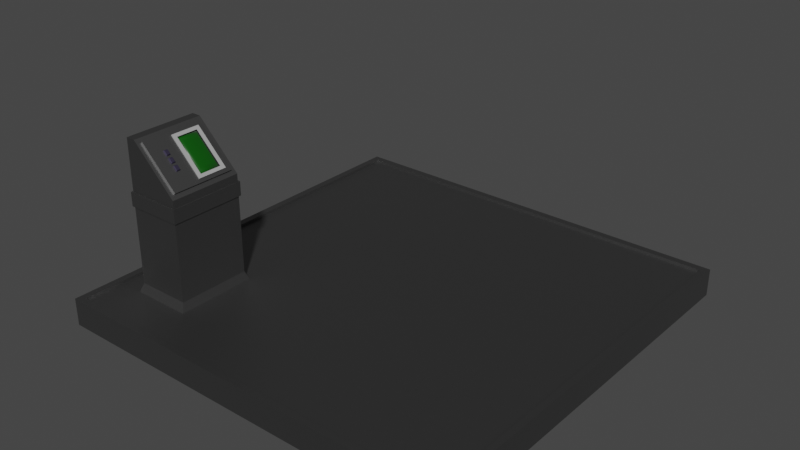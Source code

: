 # Source: Lift_V02.blend  (saved by Blender 3.0.42; exported with 4.5.12 LTS)
import bpy
from mathutils import Matrix  # noqa: F401  (used for matrix-valued properties, if any)

bpy.ops.wm.read_factory_settings(use_empty=True)
scene = bpy.context.scene
scene.name = 'Scene'

# ---- materials (node trees are filled in below, after node groups)
mat_floor = bpy.data.materials.new('Floor')
mat_walls = bpy.data.materials.new('Walls')
mat_cross_section = bpy.data.materials.new('Cross Section')
mat_material = bpy.data.materials.new('Material')
mat_screen = bpy.data.materials.new('Screen')

# ---- material node trees
mat_floor.use_nodes = True; mat_floor.node_tree.nodes.clear()
_N = mat_floor.node_tree.nodes; _L = mat_floor.node_tree.links
n0 = _N.new('ShaderNodeBsdfPrincipled'); n0.name = 'Principled BSDF'; n0.location = (10, 300)
n0.distribution = 'GGX'
n0.subsurface_method = 'RANDOM_WALK_SKIN'
n0.inputs[0].default_value = (0.2119, 0.2119, 0.2119, 1.0)
n0.inputs[1].default_value = 1.0
n0.inputs[3].default_value = 1.45
n0.inputs[27].default_value = (0.0, 0.0, 0.0, 1.0)
n0.inputs[28].default_value = 1.0
n1 = _N.new('ShaderNodeOutputMaterial'); n1.name = 'Material Output'; n1.location = (300, 300)
_L.new(n0.outputs[0], n1.inputs[0])
n1.is_active_output = True
mat_walls.use_nodes = True; mat_walls.node_tree.nodes.clear()
_N = mat_walls.node_tree.nodes; _L = mat_walls.node_tree.links
n0 = _N.new('ShaderNodeBsdfPrincipled'); n0.name = 'Principled BSDF'; n0.location = (-95, 417)
n0.distribution = 'GGX'
n0.subsurface_method = 'RANDOM_WALK_SKIN'
n0.inputs[0].default_value = (0.3758, 0.3758, 0.3758, 1.0)
n0.inputs[2].default_value = 1.0
n0.inputs[3].default_value = 1.45
n0.inputs[27].default_value = (0.0, 0.0, 0.0, 1.0)
n0.inputs[28].default_value = 1.0
n1 = _N.new('ShaderNodeOutputMaterial'); n1.name = 'Material Output'; n1.location = (249, 411)
_L.new(n0.outputs[0], n1.inputs[0])
n1.is_active_output = True
mat_cross_section.use_nodes = True; mat_cross_section.node_tree.nodes.clear()
_N = mat_cross_section.node_tree.nodes; _L = mat_cross_section.node_tree.links
n0 = _N.new('ShaderNodeBsdfPrincipled'); n0.name = 'Principled BSDF'; n0.location = (10, 300)
n0.distribution = 'GGX'
n0.subsurface_method = 'RANDOM_WALK_SKIN'
n0.inputs[0].default_value = (0.0, 0.0, 0.0, 1.0)
n0.inputs[3].default_value = 1.45
n0.inputs[27].default_value = (0.0, 0.0, 0.0, 1.0)
n0.inputs[28].default_value = 1.0
n1 = _N.new('ShaderNodeOutputMaterial'); n1.name = 'Material Output'; n1.location = (300, 300)
_L.new(n0.outputs[0], n1.inputs[0])
n1.is_active_output = True
mat_material.use_nodes = True; mat_material.node_tree.nodes.clear()
_N = mat_material.node_tree.nodes; _L = mat_material.node_tree.links
n0 = _N.new('ShaderNodeBsdfPrincipled'); n0.name = 'Principled BSDF'; n0.location = (10, 300)
n0.distribution = 'GGX'
n0.subsurface_method = 'RANDOM_WALK_SKIN'
n0.inputs[0].default_value = (0.103, 0.08951, 0.1574, 1.0)
n0.inputs[1].default_value = 1.0
n0.inputs[2].default_value = 0.6007
n0.inputs[3].default_value = 1.45
n0.inputs[27].default_value = (0.0, 0.0, 0.0, 1.0)
n0.inputs[28].default_value = 1.0
n1 = _N.new('ShaderNodeOutputMaterial'); n1.name = 'Material Output'; n1.location = (300, 300)
_L.new(n0.outputs[0], n1.inputs[0])
n1.is_active_output = True
mat_screen.use_nodes = True; mat_screen.node_tree.nodes.clear()
_N = mat_screen.node_tree.nodes; _L = mat_screen.node_tree.links
n0 = _N.new('ShaderNodeBsdfPrincipled'); n0.name = 'Principled BSDF'; n0.location = (10, 300)
n0.distribution = 'GGX'
n0.subsurface_method = 'RANDOM_WALK_SKIN'
n0.inputs[0].default_value = (0.0007293, 0.07324, 0.000486, 1.0)
n0.inputs[2].default_value = 0.3583
n0.inputs[3].default_value = 1.45
n0.inputs[24].default_value = 0.05984
n0.inputs[27].default_value = (0.0, 0.0, 0.0, 1.0)
n0.inputs[28].default_value = 1.0
n1 = _N.new('ShaderNodeOutputMaterial'); n1.name = 'Material Output'; n1.location = (300, 300)
_L.new(n0.outputs[0], n1.inputs[0])
n1.is_active_output = True

# ---- world
world_world = bpy.data.worlds.new('World'); scene.world = world_world
world_world.use_nodes = True; world_world.node_tree.nodes.clear()
_N = world_world.node_tree.nodes; _L = world_world.node_tree.links
n0 = _N.new('ShaderNodeOutputWorld'); n0.name = 'World Output'; n0.location = (300, 300)
n1 = _N.new('ShaderNodeBackground'); n1.name = 'Background'; n1.location = (10, 300)
n1.inputs[0].default_value = (0.05088, 0.05088, 0.05088, 1.0)
_L.new(n1.outputs[0], n0.inputs[0])
n0.is_active_output = True
world_world.color = (0.05088, 0.05088, 0.05088)
world_world.use_sun_shadow = False
world_world.sun_shadow_jitter_overblur = 0.0

# ---- meshes
me_id250_005 = bpy.data.meshes.new('ID250.005')
me_id250_005.from_pydata([(-1.489, -1.489, -0.1437), (-1.489, 1.489, -0.1437), (1.489, 1.489, -0.1437), (1.489, -1.489, -0.1437), (-1.439, 1.439, 0.05481), (1.439, 1.439, 0.05481), (-1.439, -1.439, 0.05481), (1.439, -1.439, 0.05481), (-1.489, 1.489, 0.05481), (1.489, 1.489, 0.05481), (-1.489, -1.489, 0.05481), (1.489, -1.489, 0.05481), (-1.439, 1.439, 0.03412), (1.439, 1.439, 0.03412), (-1.439, -1.439, 0.03412), (1.439, -1.439, 0.03412), (-1.489, -0.6114, -0.1437), (1.489, -0.6114, -0.1437), (-1.489, -0.6114, 0.05481), (1.489, -0.6114, 0.05481), (-1.439, -0.5908, 0.05481), (1.439, -0.5908, 0.05481), (-1.439, -0.5908, 0.03412), (1.439, -0.5908, 0.03412), (-1.489, -1.156, -0.1437), (-1.489, -1.156, 0.05481), (-1.439, -1.117, 0.05481), (-1.439, -1.117, 0.03412), (1.489, -1.156, -0.1437), (1.489, -1.156, 0.05481), (1.439, -1.117, 0.05481), (1.439, -1.117, 0.03412), (-1.29, 1.489, -0.1437), (-1.29, -1.489, -0.1437), (-1.29, 1.489, 0.05481), (-1.29, -1.489, 0.05481), (-1.246, 1.439, 0.05481), (-1.246, -1.439, 0.05481), (-1.246, 1.439, 0.03412), (-1.246, -1.439, 0.03412), (-1.266, -0.5644, 0.03412), (-1.29, -0.6114, -0.1437), (-1.29, -1.156, -0.1437), (-1.266, -1.144, 0.03412), (-0.888, 1.489, -0.1437), (-0.888, 1.489, 0.05481), (-0.858, 1.439, 0.05481), (-0.858, 1.439, 0.03412), (-0.888, -0.6114, -0.1437), (-0.888, -1.156, -0.1437), (-0.888, -1.489, -0.1437), (-0.888, -1.489, 0.05481), (-0.858, -1.439, 0.05481), (-0.858, -1.439, 0.03412), (-0.8385, -0.5644, 0.03412), (-0.8385, -1.144, 0.03412), (-0.858, -0.5908, 0.7542), (-1.246, -0.5908, 0.7542), (-0.858, -1.117, 0.7542), (-1.246, -1.117, 0.7542), (-0.8821, -0.6246, 0.8345), (-1.246, -0.5908, 1.126), (-0.8821, -1.083, 0.8345), (-1.246, -1.117, 1.126), (-1.219, -1.489, -0.1437), (-1.219, -1.489, 0.05481), (-1.178, -1.439, 0.05481), (-1.178, -1.439, 0.03412), (-1.19, -0.5644, 0.03412), (-1.19, -1.144, 0.03412), (-1.219, 1.489, -0.1437), (-1.219, 1.489, 0.05481), (-1.178, 1.439, 0.05481), (-1.178, 1.439, 0.03412), (-1.219, -0.6114, -0.1437), (-1.219, -1.156, -0.1437), (-1.178, -0.5908, 0.7542), (-1.178, -1.117, 0.7542), (-1.154, -0.6246, 1.102), (-1.154, -1.083, 1.102), (-0.858, -0.5908, 0.8108), (-0.858, -1.117, 0.8108), (-1.178, -0.5908, 1.126), (-1.178, -1.117, 1.126), (-1.246, -0.5908, 0.6587), (-0.858, -0.5908, 0.6587), (-0.858, -1.117, 0.6587), (-1.246, -1.117, 0.6587), (-1.178, -1.117, 0.6587), (-1.178, -0.5908, 0.6587), (-1.184, -0.5805, 0.7567), (-1.256, -0.5805, 0.7567), (-1.184, -1.128, 0.7567), (-1.256, -1.128, 0.7567), (-0.8478, -0.5805, 0.7567), (-0.8478, -1.128, 0.7567), (-1.256, -0.5805, 0.6562), (-1.256, -1.128, 0.6562), (-1.184, -1.128, 0.6562), (-1.184, -0.5805, 0.6562), (-0.8478, -0.5805, 0.6562), (-0.8478, -1.128, 0.6562), (-0.8722, -0.6246, 0.8445), (-0.8722, -1.083, 0.8445), (-1.144, -0.6246, 1.112), (-1.144, -1.083, 1.112), (-1.106, -0.6876, 1.075), (-0.9083, -0.6876, 0.88), (-1.106, -0.8473, 1.075), (-0.9083, -0.8473, 0.88), (-0.9176, -0.6876, 0.8706), (-1.115, -0.6876, 1.066), (-1.115, -0.8473, 1.066), (-0.9176, -0.8473, 0.8706), (-1.489, -0.9455, -0.1437), (-1.489, -0.9455, 0.05481), (-1.439, -0.9131, 0.05481), (-1.439, -0.9131, 0.03412), (-1.266, -0.919, 0.03412), (-0.8385, -0.919, 0.03412), (-1.246, -0.9131, 0.7542), (-0.858, -0.9131, 0.7542), (-1.246, -0.9131, 1.126), (-0.858, -0.9131, 0.8108), (-1.178, -0.9131, 1.126), (-0.8821, -0.9036, 0.8345), (-1.154, -0.9036, 1.102), (-0.858, -0.9131, 0.6587), (-1.256, -0.916, 0.7567), (-0.8478, -0.916, 0.7567), (-0.8478, -0.916, 0.6562), (-0.8722, -0.9036, 0.8445), (-1.144, -0.9036, 1.112), (-1.124, -0.6572, 1.093), (-0.8909, -0.8745, 0.8629), (1.489, -0.9455, -0.1437), (1.489, -0.9455, 0.05481), (1.439, -0.9131, 0.05481), (1.439, -0.9131, 0.03412), (-1.29, -0.9455, -0.1437), (-0.888, -0.9455, -0.1437), (-1.219, -0.9455, -0.1437), (-1.246, -0.9131, 0.6587), (-1.256, -0.916, 0.6562), (-1.124, -0.8745, 1.093), (-0.8909, -0.6572, 0.8629), (-0.9027, -0.6876, 0.8857), (-1.101, -0.6876, 1.081), (-1.101, -0.8473, 1.081), (-0.9027, -0.8473, 0.8857), (-0.8853, -0.8745, 0.8685), (-1.119, -0.6572, 1.099), (-0.8853, -0.6572, 0.8685), (-1.119, -0.8745, 1.099), (-0.858, -0.5908, 0.09593), (-0.858, -1.117, 0.09593), (-1.246, -0.5908, 0.09593), (-1.246, -1.117, 0.09593), (-1.178, -1.117, 0.09593), (-1.178, -0.5908, 0.09593), (-0.858, -0.9131, 0.09593), (-1.246, -0.9131, 0.09593)], [], [(41, 16, 1, 32), (21, 5, 13, 23), (17, 2, 9, 19), (24, 0, 10, 25), (50, 3, 11, 51), (32, 1, 8, 34), (46, 5, 9, 45), (20, 4, 8, 18), (37, 6, 10, 35), (30, 7, 11, 29), (40, 38, 12, 22), (26, 6, 14, 27), (52, 7, 15, 53), (36, 4, 12, 38), (4, 20, 22, 12), (5, 21, 19, 9), (1, 16, 18, 8), (33, 0, 24, 42), (7, 30, 31, 15), (3, 28, 29, 11), (6, 26, 25, 10), (39, 43, 27, 14), (116, 26, 27, 117), (137, 30, 29, 136), (114, 24, 25, 115), (67, 69, 43, 39), (64, 33, 42, 75), (121, 58, 95, 129), (72, 36, 38, 73), (6, 37, 39, 14), (68, 73, 38, 40), (66, 37, 35, 65), (4, 36, 34, 8), (70, 32, 34, 71), (0, 33, 35, 10), (74, 41, 32, 70), (17, 48, 44, 2), (2, 44, 45, 9), (7, 52, 51, 11), (23, 13, 47, 54), (5, 46, 47, 13), (3, 50, 49, 28), (15, 31, 55, 53), (66, 52, 53, 67), (72, 46, 45, 71), (64, 50, 51, 65), (120, 59, 63, 122), (76, 57, 61, 82), (59, 77, 83, 63), (33, 64, 65, 35), (36, 72, 71, 34), (37, 66, 67, 39), (142, 87, 97, 143), (125, 62, 81, 123), (77, 58, 81, 83), (126, 79, 105, 132), (78, 60, 80, 82), (157, 158, 88, 87), (79, 62, 103, 105), (161, 157, 87, 142), (159, 156, 84, 89), (99, 96, 91, 90), (143, 97, 93, 128), (158, 155, 86, 88), (97, 98, 92, 93), (87, 88, 98, 97), (57, 76, 90, 91), (89, 84, 96, 99), (98, 101, 95, 92), (76, 56, 94, 90), (77, 59, 93, 92), (64, 75, 49, 50), (108, 109, 113, 112), (76, 82, 80, 56), (77, 92, 95, 58), (48, 74, 70, 44), (44, 70, 71, 45), (66, 65, 51, 52), (47, 73, 68, 54), (46, 72, 73, 47), (69, 67, 53, 55), (79, 83, 81, 62), (78, 104, 102, 60), (159, 89, 85, 154), (100, 99, 90, 94), (85, 89, 99, 100), (140, 141, 74, 48), (40, 22, 117, 118), (106, 107, 146, 147), (20, 18, 115, 116), (17, 19, 136, 135), (21, 23, 138, 137), (16, 41, 139, 114), (41, 74, 141, 139), (23, 54, 119, 138), (48, 17, 135, 140), (56, 80, 123, 121), (85, 100, 130, 127), (57, 91, 128, 120), (82, 61, 122, 124), (78, 82, 124, 126), (60, 102, 131, 125), (154, 85, 127, 160), (100, 94, 129, 130), (144, 133, 104, 132), (96, 143, 128, 91), (113, 110, 111, 112), (109, 107, 110, 113), (107, 106, 111, 110), (106, 108, 112, 111), (131, 132, 105, 103), (101, 130, 129, 95), (155, 160, 127, 86), (62, 125, 131, 103), (79, 126, 124, 83), (49, 75, 141, 140), (83, 124, 122, 63), (59, 120, 128, 93), (86, 127, 130, 101), (58, 121, 123, 81), (28, 49, 140, 135), (31, 138, 119, 55), (75, 42, 139, 141), (42, 24, 114, 139), (30, 137, 138, 31), (28, 135, 136, 29), (26, 116, 115, 25), (43, 118, 117, 27), (88, 86, 101, 98), (156, 161, 142, 84), (78, 126, 132, 104), (60, 125, 123, 80), (84, 142, 143, 96), (57, 120, 122, 61), (56, 121, 129, 94), (16, 114, 115, 18), (21, 137, 136, 19), (20, 116, 117, 22), (133, 145, 102, 104), (134, 131, 102, 145), (145, 133, 151, 152), (107, 109, 149, 146), (144, 134, 150, 153), (131, 134, 144, 132), (150, 149, 148, 153), (149, 150, 152, 146), (147, 146, 152, 151), (148, 147, 151, 153), (109, 108, 148, 149), (133, 144, 153, 151), (108, 106, 147, 148), (134, 145, 152, 150), (40, 118, 161, 156), (55, 119, 160, 155), (54, 154, 160, 119), (68, 159, 154, 54), (69, 55, 155, 158), (68, 40, 156, 159), (118, 43, 157, 161), (43, 69, 158, 157)])
me_id250_005.polygons.foreach_set('material_index', [0, 0, 0, 0, 0, 0, 0, 0, 0, 0, 0, 0, 0, 0, 0, 0, 0, 0, 0, 0, 0, 0, 0, 0, 0, 0, 0, 0, 0, 0, 0, 0, 0, 0, 0, 0, 0, 0, 0, 0, 0, 0, 0, 0, 0, 0, 0, 0, 0, 0, 0, 0, 0, 0, 0, 0, 0, 0, 0, 0, 0, 0, 0, 0, 0, 0, 0, 0, 0, 0, 0, 0, 0, 0, 0, 0, 0, 0, 0, 0, 0, 0, 0, 0, 0, 0, 0, 0, 0, 0, 0, 0, 0, 0, 0, 0, 0, 0, 0, 0, 0, 0, 0, 0, 0, 0, 0, 0, 0, 0, 0, 0, 0, 0, 0, 0, 0, 0, 0, 0, 0, 0, 0, 0, 0, 0, 0, 0, 0, 0, 0, 0, 0, 0, 0, 0, 0, 0, 0, 0, 1, 0, 1, 0, 1, 1, 1, 1, 0, 1, 0, 1, 0, 0, 0, 0, 0, 0, 0, 0])
_uv = me_id250_005.uv_layers.new(name='UVMap')
_uv.uv.foreach_set('vector', [0.0, 0.0, 0.0, 0.0, 0.0, 0.0, 0.0, 0.0, 0.0, 0.0, 0.0, 0.0, 0.0, 0.0, 0.0, 0.0, 0.0, 0.0, 0.0, 0.0, 0.0, 0.0, 0.0, 0.0, 0.0, 0.0, 0.0, 0.0, 0.0, 0.0, 0.0, 0.0, 0.0, 0.0, 0.0, 0.0, 0.0, 0.0, 0.0, 0.0, 0.0, 0.0, 0.0, 0.0, 0.0, 0.0, 0.0, 0.0, 0.0, 0.0, 0.0, 0.0, 0.0, 0.0, 0.0, 0.0, 0.0, 0.0, 0.0, 0.0, 0.0, 0.0, 0.0, 0.0, 0.0, 0.0, 0.0, 0.0, 0.0, 0.0, 0.0, 0.0, 0.0, 0.0, 0.0, 0.0, 0.0, 0.0, 0.0, 0.0, 0.0, 0.0, 0.0, 0.0, 0.0, 0.0, 0.0, 0.0, 0.0, 0.0, 0.0, 0.0, 0.0, 0.0, 0.0, 0.0, 0.0, 0.0, 0.0, 0.0, 0.0, 0.0, 0.0, 0.0, 0.0, 0.0, 0.0, 0.0, 0.0, 0.0, 0.0, 0.0, 0.0, 0.0, 0.0, 0.0, 0.0, 0.0, 0.0, 0.0, 0.0, 0.0, 0.0, 0.0, 0.0, 0.0, 0.0, 0.0, 0.0, 0.0, 0.0, 0.0, 0.0, 0.0, 0.0, 0.0, 0.0, 0.0, 0.0, 0.0, 0.0, 0.0, 0.0, 0.0, 0.0, 0.0, 0.0, 0.0, 0.0, 0.0, 0.0, 0.0, 0.0, 0.0, 0.0, 0.0, 0.0, 0.0, 0.0, 0.0, 0.0, 0.0, 0.0, 0.0, 0.0, 0.0, 0.0, 0.0, 0.0, 0.0, 0.0, 0.0, 0.0, 0.0, 0.0, 0.0, 0.0, 0.0, 0.0, 0.0, 0.0, 0.0, 0.0, 0.0, 0.0, 0.0, 0.0, 0.0, 0.0, 0.0, 0.0, 0.0, 0.0, 0.0, 0.0, 0.0, 0.0, 0.0, 0.0, 0.0, 0.0, 0.0, 0.0, 0.0, 0.0, 0.0, 0.0, 0.0, 0.0, 0.0, 0.0, 0.0, 0.0, 0.0, 0.0, 0.0, 0.0, 0.0, 0.0, 0.0, 0.0, 0.0, 0.0, 0.0, 0.0, 0.0, 0.0, 0.0, 0.0, 0.0, 0.0, 0.0, 0.0, 0.0, 0.0, 0.0, 0.0, 0.0, 0.0, 0.0, 0.0, 0.0, 0.0, 0.0, 0.0, 0.0, 0.0, 0.0, 0.0, 0.0, 0.0, 0.0, 0.0, 0.0, 0.0, 0.0, 0.0, 0.0, 0.0, 0.0, 0.0, 0.0, 0.0, 0.0, 0.0, 0.0, 0.0, 0.0, 0.0, 0.0, 0.0, 0.0, 0.0, 0.0, 0.0, 0.0, 0.0, 0.0, 0.0, 0.0, 0.0, 0.0, 0.0, 0.0, 0.0, 0.0, 0.0, 0.0, 0.0, 0.0, 0.0, 0.0, 0.0, 0.0, 0.0, 0.0, 0.0, 0.0, 0.0, 0.0, 0.0, 0.0, 0.0, 0.0, 0.0, 0.0, 0.0, 0.0, 0.0, 0.0, 0.0, 0.0, 0.0, 0.0, 0.0, 0.0, 0.0, 0.0, 0.0, 0.0, 0.0, 0.0, 0.0, 0.0, 0.0, 0.0, 0.0, 0.0, 0.0, 0.0, 0.0, 0.0, 0.0, 0.0, 0.0, 0.0, 0.0, 0.0, 0.0, 0.0, 0.0, 0.0, 0.0, 0.0, 0.0, 0.0, 0.0, 0.0, 0.0, 0.0, 0.0, 0.0, 0.0, 0.0, 0.0, 0.0, 0.0, 0.0, 0.0, 0.0, 0.0, 0.0, 0.0, 0.0, 0.0, 0.0, 0.0, 0.0, 0.0, 0.0, 0.0, 0.0, 0.0, 0.0, 0.0, 0.0, 0.0, 0.0, 0.0, 0.0, 0.0, 0.0, 0.0, 0.0, 0.0, 0.0, 0.0, 0.0, 0.0, 0.0, 0.0, 0.0, 0.0, 0.0, 0.0, 0.0, 0.0, 0.0, 0.0, 0.0, 0.0, 0.0, 0.0, 0.0, 0.0, 0.0, 0.0, 0.0, 0.0, 0.0, 0.0, 0.0, 0.0, 0.0, 0.0, 0.0, 0.0, 0.0, 0.0, 0.0, 0.0, 0.0, 0.0, 0.0, 0.0, 0.0, 0.0, 0.0, 0.0, 0.0, 0.0, 0.0, 0.0, 0.0, 0.0, 0.0, 0.0, 0.0, 0.0, 0.0, 0.0, 0.0, 0.0, 0.0, 0.0, 0.0, 0.0, 0.0, 0.0, 0.0, 0.0, 0.0, 0.0, 0.0, 0.0, 0.0, 0.0, 0.0, 0.0, 0.0, 0.0, 0.0, 0.0, 0.0, 0.0, 0.0, 0.0, 0.0, 0.0, 0.0, 0.0, 0.0, 0.0, 0.0, 0.0, 0.0, 0.0, 0.0, 0.0, 0.0, 0.0, 0.0, 0.0, 0.0, 0.0, 0.0, 0.0, 0.0, 0.0, 0.0, 0.0, 0.0, 0.0, 0.0, 0.0, 0.0, 0.0, 0.0, 0.0, 0.0, 0.0, 0.0, 0.0, 0.0, 0.0, 0.0, 0.0, 0.0, 0.0, 0.0, 0.0, 0.0, 0.0, 0.0, 0.0, 0.0, 0.0, 0.0, 0.0, 0.0, 0.0, 0.0, 0.0, 0.0, 0.0, 0.0, 0.0, 0.0, 0.0, 0.0, 0.0, 0.0, 0.0, 0.0, 0.0, 0.0, 0.0, 0.0, 0.0, 0.0, 0.0, 0.0, 0.0, 0.0, 0.0, 0.0, 0.0, 0.0, 0.0, 0.0, 0.0, 0.0, 0.0, 0.0, 0.0, 0.0, 0.0, 0.0, 0.0, 0.0, 0.0, 0.0, 0.0, 0.0, 0.0, 0.0, 0.0, 0.0, 0.0, 0.0, 0.0, 0.0, 0.0, 0.0, 0.0, 0.0, 0.0, 0.0, 0.0, 0.0, 0.0, 0.0, 0.0, 0.0, 0.0, 0.0, 0.0, 0.0, 0.0, 0.0, 0.0, 0.0, 0.0, 0.0, 0.0, 0.0, 0.0, 0.0, 0.0, 0.0, 0.0, 0.0, 0.0, 0.0, 0.0, 0.0, 0.0, 0.0, 0.0, 0.0, 0.0, 0.0, 0.0, 0.0, 0.0, 0.0, 0.0, 0.0, 0.0, 0.0, 0.0, 0.0, 0.0, 0.0, 0.0, 0.0, 0.0, 0.0, 0.0, 0.0, 0.0, 0.0, 0.0, 0.0, 0.0, 0.0, 0.0, 0.0, 0.0, 0.0, 0.0, 0.0, 0.0, 0.0, 0.0, 0.0, 0.0, 0.0, 0.0, 0.0, 0.0, 0.0, 0.0, 0.0, 0.0, 0.0, 0.0, 0.0, 0.0, 0.0, 0.0, 0.0, 0.0, 0.0, 0.0, 0.0, 0.0, 0.0, 0.0, 0.0, 0.0, 0.0, 0.0, 0.0, 0.0, 0.0, 0.0, 0.0, 0.0, 0.0, 0.0, 0.0, 0.0, 0.0, 0.0, 0.0, 0.0, 0.0, 0.0, 0.0, 0.0, 0.0, 0.0, 0.0, 0.0, 0.0, 0.0, 0.0, 0.0, 0.0, 0.0, 0.0, 0.0, 0.0, 0.0, 0.0, 0.0, 0.0, 0.0, 0.0, 0.0, 0.0, 0.0, 0.0, 0.0, 0.0, 0.0, 0.0, 0.0, 0.0, 0.0, 0.0, 0.0, 0.0, 0.0, 0.0, 0.0, 0.0, 0.0, 0.0, 0.0, 0.0, 0.0, 0.0, 0.0, 0.0, 0.0, 0.0, 0.0, 0.0, 0.0, 0.0, 0.0, 0.0, 0.0, 0.0, 0.0, 0.0, 0.0, 0.0, 0.0, 0.0, 0.0, 0.0, 0.0, 0.0, 0.0, 0.0, 0.0, 0.0, 0.0, 0.0, 0.0, 0.0, 0.0, 0.0, 0.0, 0.0, 0.0, 0.0, 0.0, 0.0, 0.0, 0.0, 0.0, 0.0, 0.0, 0.0, 0.0, 0.0, 0.0, 0.0, 0.0, 0.0, 0.0, 0.0, 0.0, 0.0, 0.0, 0.0, 0.0, 0.0, 0.0, 0.0, 0.0, 0.0, 0.0, 0.0, 0.0, 0.0, 0.0, 0.0, 0.0, 0.0, 0.0, 0.0, 0.0, 0.0, 0.0, 0.0, 0.0, 0.0, 0.0, 0.0, 0.0, 0.0, 0.0, 0.0, 0.0, 0.0, 0.0, 0.0, 0.0, 0.0, 0.0, 0.0, 0.0, 0.0, 0.0, 0.0, 0.0, 0.0, 0.0, 0.0, 0.0, 0.0, 0.0, 0.0, 0.0, 0.0, 0.0, 0.0, 0.0, 0.0, 0.0, 0.0, 0.0, 0.0, 0.0, 0.0, 0.0, 0.0, 0.0, 0.0, 0.0, 0.0, 0.0, 0.0, 0.0, 0.0, 0.0, 0.0, 0.0, 0.0, 0.0, 0.0, 0.0, 0.0, 0.0, 0.0, 0.0, 0.0, 0.0, 0.0, 0.0, 0.0, 0.0, 0.0, 0.0, 0.0, 0.0, 0.0, 0.0, 0.0, 0.0, 0.0, 0.0, 0.0, 0.0, 0.0, 0.0, 0.0, 0.0, 0.0, 0.0, 0.0, 0.0, 0.0, 0.0, 0.0, 0.0, 0.0, 0.0, 0.0, 0.0, 0.0, 0.0, 0.0, 0.0, 0.0, 0.0, 0.0, 0.0, 0.0, 0.0, 0.0, 0.0, 0.0, 0.0, 0.0, 0.0, 0.0, 0.0, 0.0, 0.0, 0.0, 0.0, 0.0, 0.0, 0.0, 0.0, 0.0, 0.0, 0.0, 0.0, 0.0, 0.0, 0.0, 0.0, 0.0, 0.0, 0.0, 0.0, 0.0, 0.0, 0.0, 0.0, 0.0, 0.0, 0.0, 0.0, 0.0, 0.0, 0.0, 0.0, 0.0, 0.0, 0.0, 0.0, 0.0, 0.0, 0.0, 0.0, 0.0, 0.0, 0.0, 0.0, 0.0, 0.0, 0.0, 0.0, 0.0, 0.0, 0.0, 0.0, 0.0, 0.0, 0.0, 0.0, 0.0, 0.0, 0.0, 0.0, 0.0, 0.0, 0.0, 0.0, 0.0, 0.0, 0.0, 0.0, 0.0, 0.0, 0.0, 0.0, 0.0, 0.0, 0.0, 0.0, 0.0, 0.0, 0.0, 0.0, 0.0, 0.0, 0.0, 0.0, 0.0, 0.0, 0.0, 0.0, 0.0, 0.0, 0.0, 0.0, 0.0, 0.0, 0.0, 0.0, 0.0, 0.0, 0.0, 0.0, 0.0, 0.0, 0.0, 0.0, 0.0, 0.0, 0.0, 0.0, 0.0, 0.0, 0.0, 0.0, 0.0, 0.0, 0.0, 0.0, 0.0, 0.0, 0.0, 0.0, 0.0, 0.0, 0.0, 0.0, 0.0, 0.0, 0.0, 0.0, 0.0, 0.0, 0.0, 0.0, 0.0, 0.0, 0.0, 0.0, 0.0, 0.0, 0.0, 0.0, 0.0, 0.0, 0.0, 0.0, 0.0, 0.0, 0.0, 0.0, 0.0, 0.0, 0.0, 0.0, 0.0, 0.0, 0.0, 0.0, 0.0, 0.0, 0.0, 0.0, 0.0, 0.0, 0.0, 0.0, 0.0, 0.0, 0.0, 0.0, 0.0, 0.0, 0.0, 0.0, 0.0, 0.0, 0.0, 0.0, 0.0, 0.0, 0.0, 0.0, 0.0, 0.0, 0.0, 0.0, 0.0, 0.0, 0.0, 0.0, 0.0, 0.0, 0.0, 0.0, 0.0, 0.0, 0.0, 0.0, 0.0, 0.0, 0.0, 0.0, 0.0, 0.0, 0.0, 0.0, 0.0, 0.0, 0.0, 0.0, 0.0, 0.0, 0.0, 0.0, 0.0, 0.0, 0.0, 0.0, 0.0, 0.0, 0.0, 0.0, 0.0, 0.0, 0.0, 0.0, 0.0, 0.0, 0.0, 0.0, 0.0, 0.0, 0.0, 0.0, 0.0, 0.0, 0.0, 0.0, 0.0, 0.0, 0.0, 0.0, 0.0, 0.0, 0.0, 0.0, 0.0, 0.0, 0.0, 0.0, 0.0, 0.0, 0.0, 0.0, 0.0, 0.0, 0.0, 0.0, 0.0, 0.0, 0.0, 0.0, 0.0, 0.0, 0.0, 0.0, 0.0, 0.0, 0.0, 0.0, 0.0, 0.0, 0.0, 0.0, 0.0, 0.0, 0.0, 0.0, 0.0, 0.0, 0.0, 0.0, 0.0, 0.0, 0.0, 0.0, 0.0, 0.0, 0.0, 0.0, 0.0, 0.0, 0.0, 0.0, 0.0, 0.0, 0.0, 0.0, 0.0, 0.0, 0.0, 0.0, 0.0, 0.0, 0.0, 0.0, 0.0, 0.0, 0.0, 0.0, 0.0, 0.0, 0.0, 0.0, 0.0, 0.0, 0.0, 0.0, 0.0, 0.0, 0.0, 0.0, 0.0, 0.0, 0.0, 0.0, 0.0, 0.0, 0.0, 0.0, 0.0, 0.0, 0.0, 0.0, 0.0, 0.0, 0.0, 0.0, 0.0, 0.0, 0.0, 0.0, 0.0, 0.0, 0.0, 0.0, 0.0, 0.0, 0.0, 0.0, 0.0, 0.0, 0.0, 0.0, 0.0, 0.0, 0.0, 0.0, 0.0])
me_id250_005.materials.append(mat_floor)
me_id250_005.materials.append(mat_walls)
me_id250_005.materials.append(mat_cross_section)
me_id250_005.use_remesh_fix_poles = True
me_id250_005.use_remesh_preserve_attributes = False
me_id250_005.update()
me_cube_006 = bpy.data.meshes.new('Cube.006')
me_cube_006.from_pydata([(-0.008068, -0.01553, -0.02141), (-0.008068, -0.01553, 0.02141), (-0.008068, 0.01553, -0.02141), (-0.008068, 0.01553, 0.02141), (0.001486, -0.01191, -0.01643), (0.001486, -0.01191, 0.01643), (0.001486, 0.01191, -0.01643), (0.001486, 0.01191, 0.01643)], [], [(0, 1, 3, 2), (2, 3, 7, 6), (6, 7, 5, 4), (4, 5, 1, 0), (2, 6, 4, 0), (7, 3, 1, 5)])
_uv = me_cube_006.uv_layers.new(name='UVMap')
_uv.uv.foreach_set('vector', [0.375, 0.0, 0.625, 0.0, 0.625, 0.25, 0.375, 0.25, 0.375, 0.25, 0.625, 0.25, 0.625, 0.5, 0.375, 0.5, 0.375, 0.5, 0.625, 0.5, 0.625, 0.75, 0.375, 0.75, 0.375, 0.75, 0.625, 0.75, 0.625, 1.0, 0.375, 1.0, 0.125, 0.5, 0.375, 0.5, 0.375, 0.75, 0.125, 0.75, 0.625, 0.5, 0.875, 0.5, 0.875, 0.75, 0.625, 0.75])
me_cube_006.materials.append(mat_material)
me_cube_006.use_remesh_fix_poles = True
me_cube_006.use_remesh_preserve_attributes = False
me_cube_006.update()
me_cube_007 = bpy.data.meshes.new('Cube.007')
me_cube_007.from_pydata([(-0.008068, -0.01553, -0.02141), (-0.008068, -0.01553, 0.02141), (-0.008068, 0.01553, -0.02141), (-0.008068, 0.01553, 0.02141), (0.001486, -0.01191, -0.01643), (0.001486, -0.01191, 0.01643), (0.001486, 0.01191, -0.01643), (0.001486, 0.01191, 0.01643)], [], [(0, 1, 3, 2), (2, 3, 7, 6), (6, 7, 5, 4), (4, 5, 1, 0), (2, 6, 4, 0), (7, 3, 1, 5)])
_uv = me_cube_007.uv_layers.new(name='UVMap')
_uv.uv.foreach_set('vector', [0.375, 0.0, 0.625, 0.0, 0.625, 0.25, 0.375, 0.25, 0.375, 0.25, 0.625, 0.25, 0.625, 0.5, 0.375, 0.5, 0.375, 0.5, 0.625, 0.5, 0.625, 0.75, 0.375, 0.75, 0.375, 0.75, 0.625, 0.75, 0.625, 1.0, 0.375, 1.0, 0.125, 0.5, 0.375, 0.5, 0.375, 0.75, 0.125, 0.75, 0.625, 0.5, 0.875, 0.5, 0.875, 0.75, 0.625, 0.75])
me_cube_007.materials.append(mat_material)
me_cube_007.use_remesh_fix_poles = True
me_cube_007.use_remesh_preserve_attributes = False
me_cube_007.update()
me_cube_008 = bpy.data.meshes.new('Cube.008')
me_cube_008.from_pydata([(-0.008068, -0.01553, -0.02141), (-0.008068, -0.01553, 0.02141), (-0.008068, 0.01553, -0.02141), (-0.008068, 0.01553, 0.02141), (0.001486, -0.01191, -0.01643), (0.001486, -0.01191, 0.01643), (0.001486, 0.01191, -0.01643), (0.001486, 0.01191, 0.01643)], [], [(0, 1, 3, 2), (2, 3, 7, 6), (6, 7, 5, 4), (4, 5, 1, 0), (2, 6, 4, 0), (7, 3, 1, 5)])
_uv = me_cube_008.uv_layers.new(name='UVMap')
_uv.uv.foreach_set('vector', [0.375, 0.0, 0.625, 0.0, 0.625, 0.25, 0.375, 0.25, 0.375, 0.25, 0.625, 0.25, 0.625, 0.5, 0.375, 0.5, 0.375, 0.5, 0.625, 0.5, 0.625, 0.75, 0.375, 0.75, 0.375, 0.75, 0.625, 0.75, 0.625, 1.0, 0.375, 1.0, 0.125, 0.5, 0.375, 0.5, 0.375, 0.75, 0.125, 0.75, 0.625, 0.5, 0.875, 0.5, 0.875, 0.75, 0.625, 0.75])
me_cube_008.materials.append(mat_material)
me_cube_008.use_remesh_fix_poles = True
me_cube_008.use_remesh_preserve_attributes = False
me_cube_008.update()
me_cube_005 = bpy.data.meshes.new('Cube.005')
me_cube_005.from_pydata([(0.004488, -0.05547, -0.09725), (0.004488, -0.05547, 0.09725), (0.004488, 0.05547, -0.09725), (0.004488, 0.05547, 0.09725), (-0.01883, -0.07937, -0.1392), (-0.01883, -0.07937, 0.1392), (-0.01883, 0.07937, -0.1392), (-0.01883, 0.07937, 0.1392), (-0.01004, 0.07724, -0.1354), (0.0003292, 0.06856, -0.1202), (0.0003292, -0.06856, -0.1202), (-0.01004, -0.07724, -0.1354), (-0.01004, -0.07724, 0.1354), (0.0003292, -0.06856, 0.1202), (-0.01004, 0.07724, 0.1354), (0.0003292, 0.06856, 0.1202)], [], [(0, 2, 3, 1), (0, 10, 9, 2), (6, 4, 5, 7), (14, 7, 5, 12), (12, 5, 4, 11), (8, 6, 7, 14), (1, 13, 10, 0), (9, 8, 14, 15), (2, 9, 15, 3), (10, 11, 8, 9), (11, 4, 6, 8), (13, 12, 11, 10), (3, 15, 13, 1), (15, 14, 12, 13)])
me_cube_005.polygons.foreach_set('use_smooth', [True] * 14)
_uv = me_cube_005.uv_layers.new(name='UVMap')
_uv.uv.foreach_set('vector', [0.397, 0.02199, 0.397, 0.228, 0.603, 0.228, 0.603, 0.02199, 0.397, 0.02199, 0.3897, 0.2647, 0.3897, 0.3187, 0.397, 0.228, 0.375, 0.5, 0.375, 0.75, 0.625, 0.75, 0.625, 0.5, 0.6177, 0.4093, 0.625, 0.5, 0.625, 0.75, 0.6177, 0.5073, 0.6177, 0.5073, 0.625, 0.75, 0.375, 0.75, 0.3823, 0.5073, 0.3823, 0.4093, 0.375, 0.5, 0.625, 0.5, 0.6177, 0.4093, 0.603, 0.02199, 0.6103, 0.2647, 0.3897, 0.2647, 0.397, 0.02199, 0.3897, 0.3187, 0.3823, 0.4093, 0.6177, 0.4093, 0.6103, 0.3187, 0.397, 0.228, 0.3897, 0.3187, 0.6103, 0.3187, 0.603, 0.228, 0.3897, 0.2647, 0.3823, 0.5073, 0.3823, 0.4093, 0.3897, 0.3187, 0.3823, 0.5073, 0.375, 0.75, 0.375, 0.5, 0.3823, 0.4093, 0.6103, 0.2647, 0.6177, 0.5073, 0.3823, 0.5073, 0.3897, 0.2647, 0.603, 0.228, 0.6103, 0.3187, 0.6103, 0.2647, 0.603, 0.02199, 0.6103, 0.3187, 0.6177, 0.4093, 0.6177, 0.5073, 0.6103, 0.2647])
me_cube_005.materials.append(mat_screen)
me_cube_005.use_remesh_fix_poles = True
me_cube_005.use_remesh_preserve_attributes = False
me_cube_005.update()

# ---- objects
ob_main_lift = bpy.data.objects.new('Main Lift', me_id250_005)
ob_lift_button_03 = bpy.data.objects.new('Lift Button 03', me_cube_006)
ob_lift_button_02 = bpy.data.objects.new('Lift Button 02', me_cube_007)
ob_lift_button_01 = bpy.data.objects.new('Lift Button 01', me_cube_008)
ob_lift_screen = bpy.data.objects.new('Lift Screen', me_cube_005)

# ---- transforms, parenting, visibility, modifiers, constraints
ob_main_lift.location = (-1.243, 10.5, 9.868)
ob_lift_button_03.location = (-2.294, 9.527, 10.9)
ob_lift_button_03.rotation_euler = (5.73e-08, -0.794, -1.367e-07)
ob_lift_button_02.location = (-2.253, 9.527, 10.86)
ob_lift_button_02.rotation_euler = (5.73e-08, -0.794, -1.367e-07)
ob_lift_button_01.location = (-2.212, 9.527, 10.82)
ob_lift_button_01.rotation_euler = (5.73e-08, -0.794, -1.367e-07)
ob_lift_screen.location = (-2.245, 9.733, 10.85)
ob_lift_screen.rotation_euler = (5.725e-08, -0.7937, -1.366e-07)

# ---- collection membership
scene.collection.objects.link(ob_main_lift)
scene.collection.objects.link(ob_lift_button_03)
scene.collection.objects.link(ob_lift_button_02)
scene.collection.objects.link(ob_lift_button_01)
scene.collection.objects.link(ob_lift_screen)

# ---- scene / render settings (as saved in the file)
scene.frame_start = 1; scene.frame_end = 250; scene.frame_set(68)
scene.render.engine = 'CYCLES'
scene.cycles.sampling_pattern = 'TABULATED_SOBOL'
scene.cycles.use_light_tree = False
scene.eevee.use_gtao = True
scene.eevee.use_raytracing = True
scene.view_settings.view_transform = 'Filmic'
bpy.context.view_layer.update()

# ---- added for rendering (the .blend has no active camera and no usable light): camera, sun
cam_auto = bpy.data.cameras.new('AutoCamera')
cam_auto.lens = 50.0
cam_auto.sensor_width = 36.0
cam_auto.clip_end = 1000.0
ob_auto_camera = bpy.data.objects.new('AutoCamera', cam_auto)
scene.collection.objects.link(ob_auto_camera)
ob_auto_camera.location = (2.8273, 5.61605, 13.6152)
ob_auto_camera.rotation_euler = (1.09748, -7.21219e-08, 0.694738)
scene.camera = ob_auto_camera
light_auto_sun = bpy.data.lights.new('AutoSun', 'SUN')
light_auto_sun.energy = 3.0
light_auto_sun.angle = 0.0523599
ob_auto_sun = bpy.data.objects.new('AutoSun', light_auto_sun)
scene.collection.objects.link(ob_auto_sun)
ob_auto_sun.rotation_euler = (0.872665, 0.174533, 0.523599)
bpy.context.view_layer.update()
